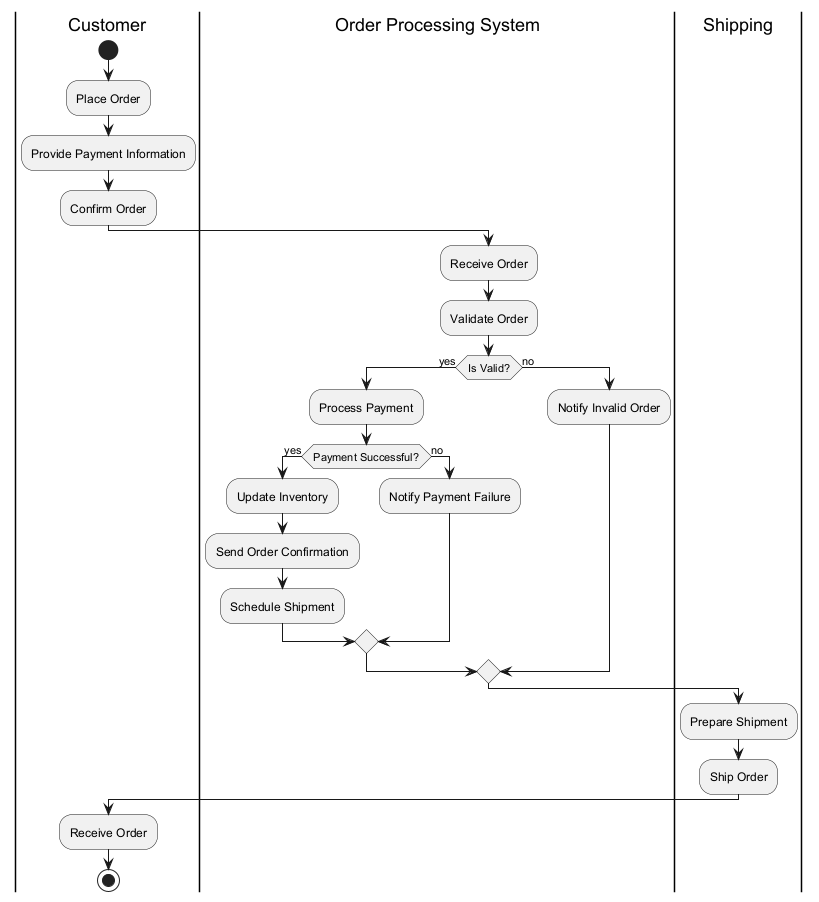

The diagram above was rendered by PlantUML. Its source (embedded in the PNG):
@startuml
|Customer|
start
:Place Order;
:Provide Payment Information;
:Confirm Order;

|Order Processing System|
:Receive Order;
:Validate Order;
if (Is Valid?) then (yes)
  :Process Payment;
  if (Payment Successful?) then (yes)
    :Update Inventory;
    :Send Order Confirmation;
    :Schedule Shipment;
  else (no)
    :Notify Payment Failure;
  endif
else (no)
  :Notify Invalid Order;
endif

|Shipping|
:Prepare Shipment;
:Ship Order;

|Customer|
:Receive Order;

stop
@enduml